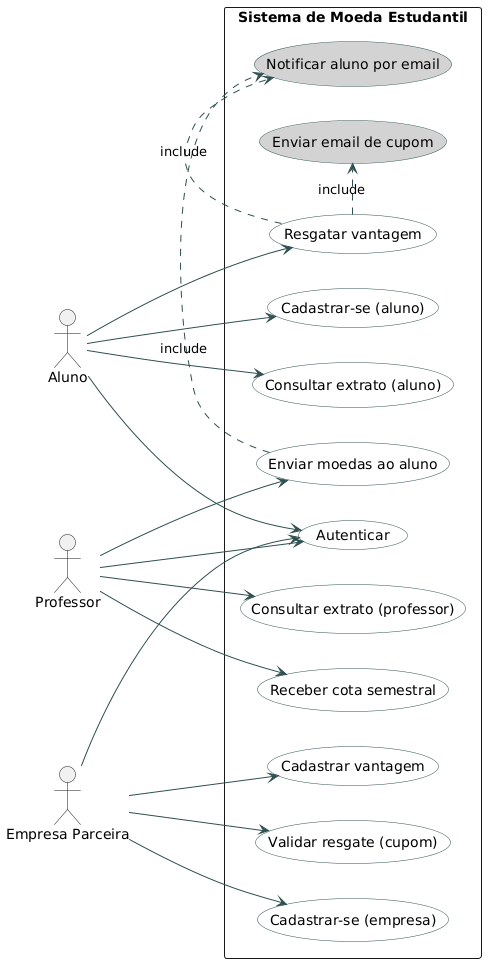

The diagram above was rendered by PlantUML. Its source (embedded in the PNG):
@startuml
left to right direction
skinparam packageStyle rectangle
skinparam usecase {
  BackgroundColor White
  BorderColor DarkSlateGray
  ArrowColor DarkSlateGray
}

actor Aluno
actor Professor
actor "Empresa Parceira" as Empresa

rectangle "Sistema de Moeda Estudantil" {

  usecase "Autenticar" as UC_AUTH

  ' --- Aluno ---
  usecase "Cadastrar-se (aluno)"       as UC_CAD_ALUNO
  usecase "Consultar extrato (aluno)"  as UC_EXT_ALUNO
  usecase "Resgatar vantagem"          as UC_RESGATAR
  usecase "Notificar aluno por email"  as UC_NOTIF      #lightgray
  usecase "Enviar email de cupom"      as UC_CUPOM      #lightgray

  ' --- Professor ---
  usecase "Enviar moedas ao aluno"        as UC_ENVIAR
  usecase "Consultar extrato (professor)" as UC_EXT_PROF
  usecase "Receber cota semestral"        as UC_COTA

  ' --- Empresa ---
  usecase "Cadastrar-se (empresa)" as UC_CAD_EMP
  usecase "Cadastrar vantagem"     as UC_CAD_VANT
  usecase "Validar resgate (cupom)" as UC_VALIDAR
}

Aluno     --> UC_AUTH
Aluno     --> UC_CAD_ALUNO
Aluno     --> UC_EXT_ALUNO
Aluno     --> UC_RESGATAR

Professor --> UC_AUTH
Professor --> UC_ENVIAR
Professor --> UC_EXT_PROF
Professor --> UC_COTA

Empresa   --> UC_AUTH
Empresa   --> UC_CAD_EMP
Empresa   --> UC_CAD_VANT
Empresa   --> UC_VALIDAR

UC_ENVIAR    .> UC_NOTIF  : «include»
UC_RESGATAR  .> UC_NOTIF  : «include»
UC_RESGATAR  .> UC_CUPOM  : «include»
@enduml